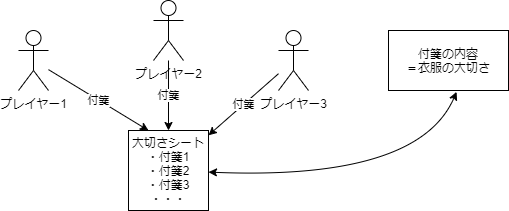

The diagram above was exported from draw.io. Its source (the exported page's mxGraphModel, read from the mxfile embedded in the PNG):
<mxGraphModel dx="514" dy="430" grid="1" gridSize="10" guides="1" tooltips="1" connect="1" arrows="1" fold="1" page="1" pageScale="1" pageWidth="1654" pageHeight="1169" math="0" shadow="0">
  <root>
    <mxCell id="0" />
    <mxCell id="1" parent="0" />
    <mxCell id="2" value="大切さシート&lt;br&gt;・付箋1&lt;br&gt;・付箋2&lt;br&gt;・付箋3&lt;br&gt;・・・" style="whiteSpace=wrap;html=1;aspect=fixed;" parent="1" vertex="1">
      <mxGeometry x="230" y="180" width="80" height="80" as="geometry" />
    </mxCell>
    <mxCell id="22" value="付箋" style="edgeStyle=none;html=1;entryX=0.25;entryY=0;entryDx=0;entryDy=0;" edge="1" parent="1" source="3" target="2">
      <mxGeometry relative="1" as="geometry" />
    </mxCell>
    <mxCell id="3" value="プレイヤー1" style="shape=umlActor;verticalLabelPosition=bottom;verticalAlign=top;html=1;outlineConnect=0;" parent="1" vertex="1">
      <mxGeometry x="120" y="80" width="30" height="60" as="geometry" />
    </mxCell>
    <mxCell id="21" value="付箋" style="edgeStyle=none;html=1;entryX=0.5;entryY=0;entryDx=0;entryDy=0;" edge="1" parent="1" source="6" target="2">
      <mxGeometry relative="1" as="geometry" />
    </mxCell>
    <mxCell id="6" value="プレイヤー2" style="shape=umlActor;verticalLabelPosition=bottom;verticalAlign=top;html=1;outlineConnect=0;" parent="1" vertex="1">
      <mxGeometry x="255" y="50" width="30" height="60" as="geometry" />
    </mxCell>
    <mxCell id="20" value="付箋" style="edgeStyle=none;html=1;" edge="1" parent="1" source="8" target="2">
      <mxGeometry relative="1" as="geometry" />
    </mxCell>
    <mxCell id="8" value="プレイヤー3" style="shape=umlActor;verticalLabelPosition=bottom;verticalAlign=top;html=1;outlineConnect=0;" parent="1" vertex="1">
      <mxGeometry x="380" y="80" width="30" height="60" as="geometry" />
    </mxCell>
    <mxCell id="23" value="付箋の内容&lt;br&gt;＝衣服の大切さ" style="rounded=0;whiteSpace=wrap;html=1;" vertex="1" parent="1">
      <mxGeometry x="490" y="80" width="120" height="60" as="geometry" />
    </mxCell>
    <mxCell id="25" value="" style="curved=1;endArrow=classic;html=1;entryX=0.567;entryY=1.022;entryDx=0;entryDy=0;entryPerimeter=0;startArrow=classic;startFill=1;" edge="1" parent="1" source="2" target="23">
      <mxGeometry width="50" height="50" relative="1" as="geometry">
        <mxPoint x="470" y="230" as="sourcePoint" />
        <mxPoint x="520" y="180" as="targetPoint" />
        <Array as="points">
          <mxPoint x="520" y="230" />
        </Array>
      </mxGeometry>
    </mxCell>
  </root>
</mxGraphModel>